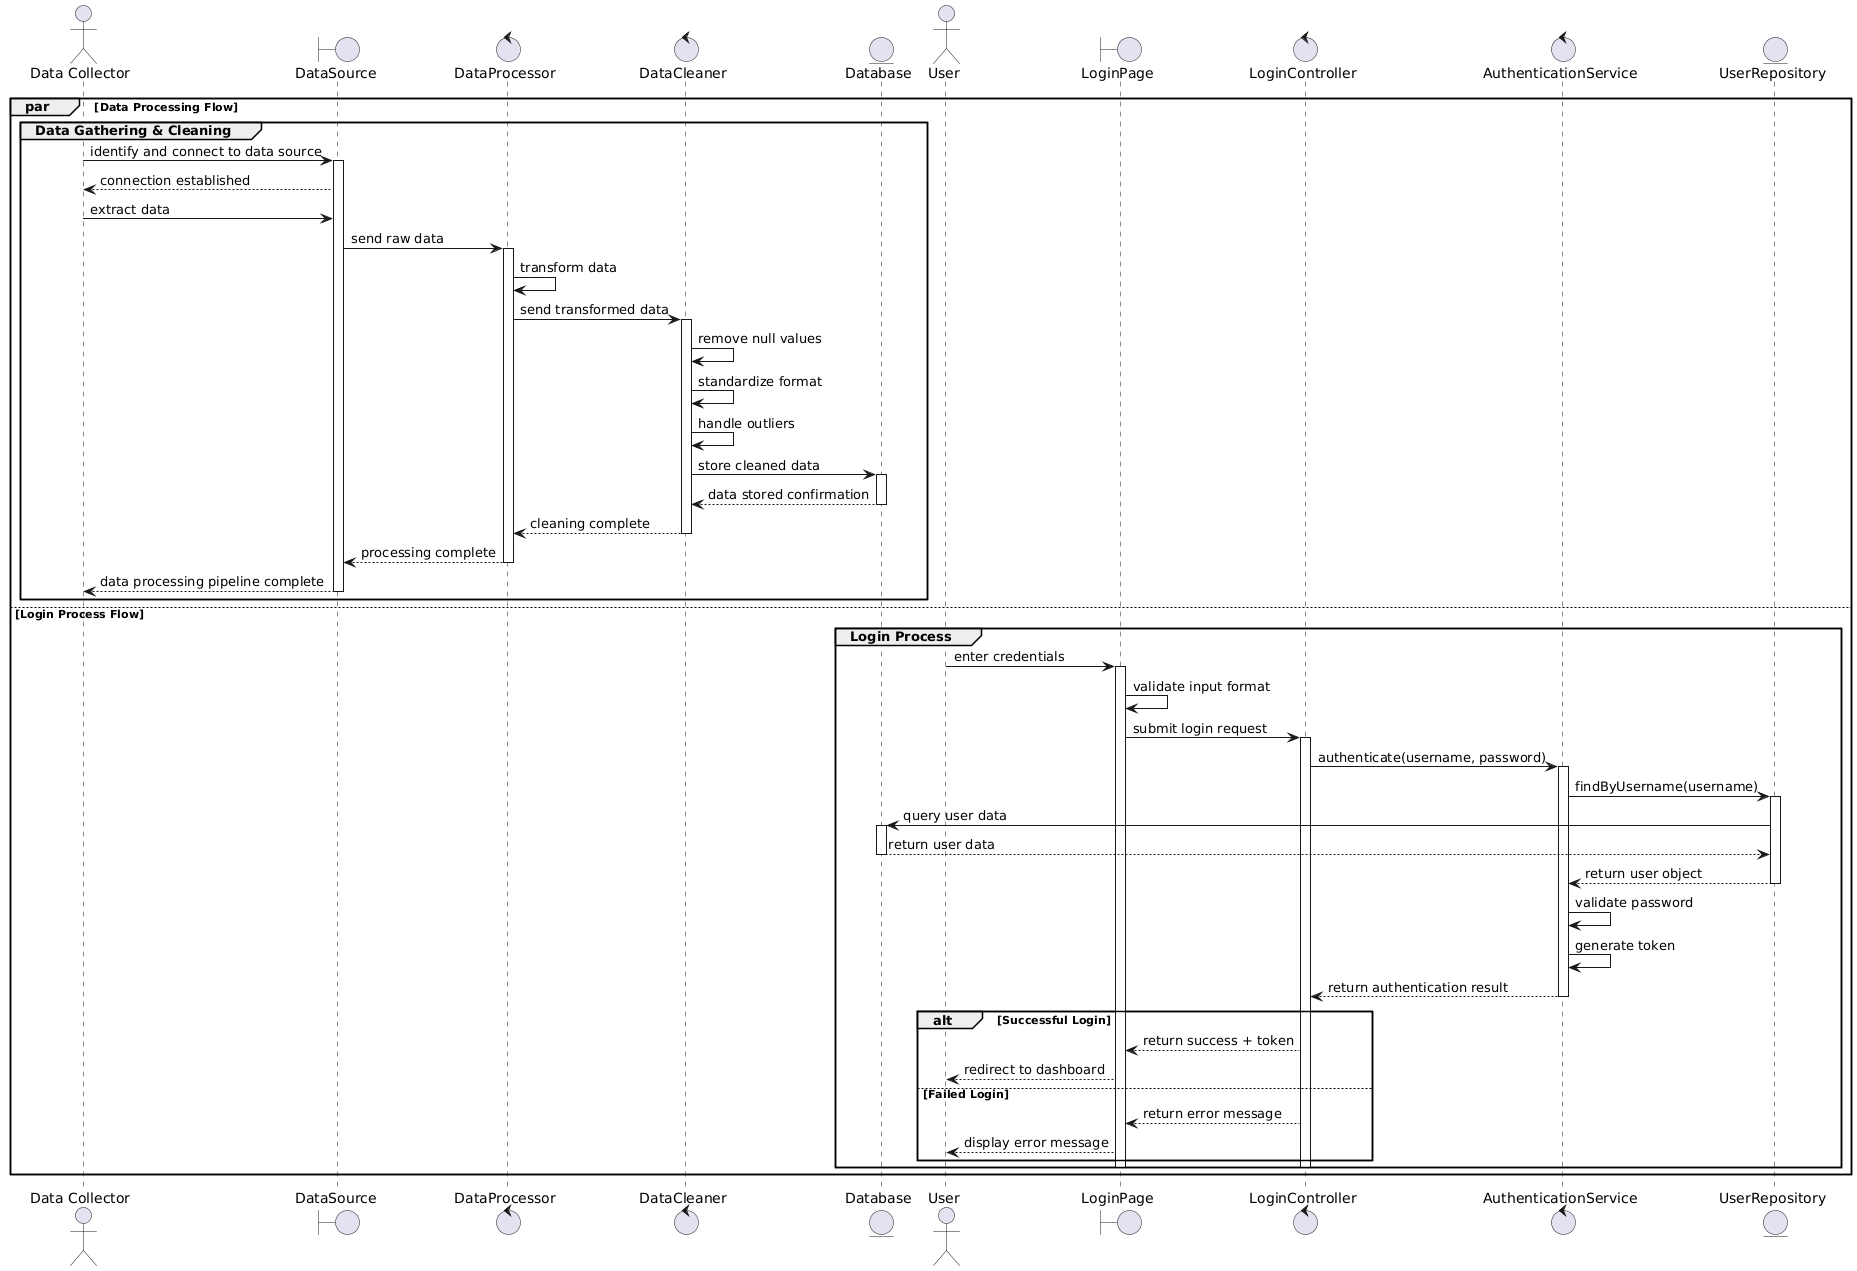

The diagram above was rendered by PlantUML. Its source (embedded in the PNG):
@startuml
' Participants for Data Processing
actor "Data Collector" as DCOL
boundary "DataSource" as DS
control "DataProcessor" as DP
control "DataCleaner" as DC
entity "Database" as DB

' Participants for Login System
actor "User" as U
boundary "LoginPage" as LP
control "LoginController" as LC
control "AuthenticationService" as AS
entity "UserRepository" as UR

par Data Processing Flow
    group Data Gathering & Cleaning
        DCOL -> DS: identify and connect to data source
        activate DS
        DS --> DCOL: connection established
        
        DCOL -> DS: extract data
        DS -> DP: send raw data
        activate DP
        
        DP -> DP: transform data
        DP -> DC: send transformed data
        activate DC
        
        DC -> DC: remove null values
        DC -> DC: standardize format
        DC -> DC: handle outliers
        
        DC -> DB: store cleaned data
        activate DB
        DB --> DC: data stored confirmation
        deactivate DB
        
        DC --> DP: cleaning complete
        deactivate DC
        
        DP --> DS: processing complete
        deactivate DP
        
        DS --> DCOL: data processing pipeline complete
        deactivate DS
    end
else Login Process Flow
    group Login Process
        U -> LP: enter credentials
        activate LP
        
        LP -> LP: validate input format
        
        LP -> LC: submit login request
        activate LC
        
        LC -> AS: authenticate(username, password)
        activate AS
        
        AS -> UR: findByUsername(username)
        activate UR
        
        UR -> DB: query user data
        activate DB
        DB --> UR: return user data
        deactivate DB
        
        UR --> AS: return user object
        deactivate UR
        
        AS -> AS: validate password
        AS -> AS: generate token
        
        AS --> LC: return authentication result
        deactivate AS
        
        alt Successful Login
            LC --> LP: return success + token
            LP --> U: redirect to dashboard
        else Failed Login
            LC --> LP: return error message
            LP --> U: display error message
        end
        
        deactivate LC
        deactivate LP
    end
end
@enduml